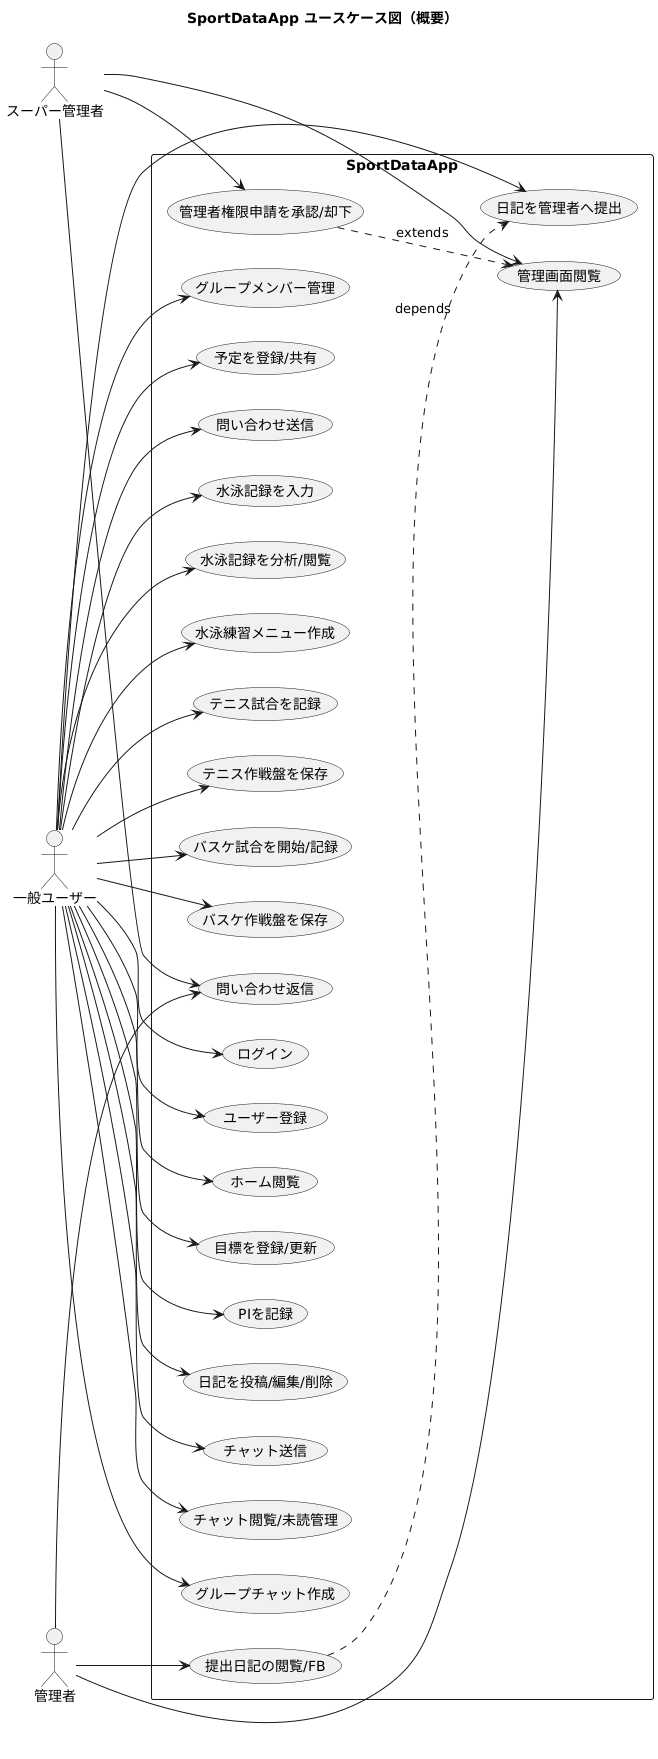

The diagram above was rendered by PlantUML. Its source (embedded in the PNG):
@startuml
title SportDataApp ユースケース図（概要）
left to right direction
skinparam packageStyle rectangle

actor "一般ユーザー" as User
actor "管理者" as Admin
actor "スーパー管理者" as SuperAdmin

rectangle "SportDataApp" {
  (ログイン) as UC_Login
  (ユーザー登録) as UC_Reg
  (ホーム閲覧) as UC_Home

  (目標を登録/更新) as UC_Goal
  (PIを記録) as UC_PI
  (日記を投稿/編集/削除) as UC_DiaryCRUD
  (日記を管理者へ提出) as UC_DiarySubmit

  (チャット送信) as UC_ChatSend
  (チャット閲覧/未読管理) as UC_ChatRead
  (グループチャット作成) as UC_GroupCreate
  (グループメンバー管理) as UC_GroupManage

  (予定を登録/共有) as UC_Calendar
  (問い合わせ送信) as UC_Inquiry

  (管理画面閲覧) as UC_Admin
  (問い合わせ返信) as UC_InquiryReply
  (提出日記の閲覧/FB) as UC_DiaryFeedback
  (管理者権限申請を承認/却下) as UC_AdminRoleAction

  (水泳記録を入力) as UC_SwimInput
  (水泳記録を分析/閲覧) as UC_SwimAnalyze
  (水泳練習メニュー作成) as UC_SwimPractice

  (テニス試合を記録) as UC_Tennis
  (テニス作戦盤を保存) as UC_TennisStrategy

  (バスケ試合を開始/記録) as UC_Basketball
  (バスケ作戦盤を保存) as UC_BasketballStrategy
}

User --> UC_Login
User --> UC_Reg
User --> UC_Home
User --> UC_Goal
User --> UC_PI
User --> UC_DiaryCRUD
User --> UC_DiarySubmit
User --> UC_ChatSend
User --> UC_ChatRead
User --> UC_GroupCreate
User --> UC_GroupManage
User --> UC_Calendar
User --> UC_Inquiry
User --> UC_SwimInput
User --> UC_SwimAnalyze
User --> UC_SwimPractice
User --> UC_Tennis
User --> UC_TennisStrategy
User --> UC_Basketball
User --> UC_BasketballStrategy

Admin --> UC_Admin
Admin --> UC_InquiryReply
Admin --> UC_DiaryFeedback

SuperAdmin --> UC_Admin
SuperAdmin --> UC_AdminRoleAction
SuperAdmin --> UC_InquiryReply

UC_AdminRoleAction ..> UC_Admin : extends
UC_DiaryFeedback ..> UC_DiarySubmit : depends
@enduml